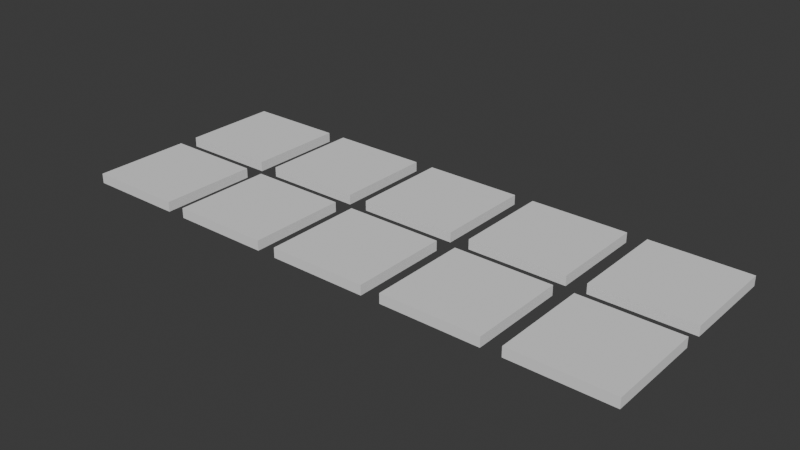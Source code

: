 # Source: Chunk_Renderer.blend  (saved by Blender 4.0.36; exported with 4.5.12 LTS)
import bpy
from mathutils import Matrix  # noqa: F401  (used for matrix-valued properties, if any)

bpy.ops.wm.read_factory_settings(use_empty=True)
scene = bpy.context.scene
scene.name = 'Scene'

# ---- node groups
ng_auto_smooth = bpy.data.node_groups.new('Auto Smooth', 'GeometryNodeTree')
_s = ng_auto_smooth.interface.new_socket(name='Geometry', in_out='OUTPUT', socket_type='NodeSocketGeometry')
_s = ng_auto_smooth.interface.new_socket(name='Geometry', in_out='INPUT', socket_type='NodeSocketGeometry')
_s = ng_auto_smooth.interface.new_socket(name='Angle', in_out='INPUT', socket_type='NodeSocketFloat')
_s.subtype = 'ANGLE'
_s.min_value = 0.0
_s.max_value = 3.142
ng_auto_smooth.is_modifier = True
_N = ng_auto_smooth.nodes; _L = ng_auto_smooth.links
n0 = _N.new('NodeGroupOutput'); n0.name = 'Group Output'; n0.location = (480, -100)
n1 = _N.new('NodeGroupInput'); n1.name = 'Group Input'; n1.location = (-420, -300)
n2 = _N.new('NodeGroupInput'); n2.name = 'Group Input.001'; n2.location = (-60, -100)
n3 = _N.new('GeometryNodeSetShadeSmooth'); n3.name = 'Set Shade Smooth'; n3.location = (120, -100)
n3.domain = 'EDGE'
n4 = _N.new('GeometryNodeSetShadeSmooth'); n4.name = 'Set Shade Smooth.001'; n4.location = (300, -100)
n5 = _N.new('GeometryNodeInputMeshEdgeAngle'); n5.name = 'Edge Angle'; n5.location = (-420, -220)
n6 = _N.new('GeometryNodeInputEdgeSmooth'); n6.name = 'Is Edge Smooth'; n6.location = (-60, -160)
n7 = _N.new('GeometryNodeInputShadeSmooth'); n7.name = 'Is Face Smooth'; n7.location = (-240, -340)
n8 = _N.new('FunctionNodeBooleanMath'); n8.name = 'Boolean Math'; n8.location = (-60, -220)
n9 = _N.new('FunctionNodeCompare'); n9.name = 'Compare'; n9.location = (-240, -180)
n9.operation = 'LESS_EQUAL'
_L.new(n5.outputs[0], n9.inputs[0])
_L.new(n4.outputs[0], n0.inputs[0])
_L.new(n1.outputs[1], n9.inputs[1])
_L.new(n9.outputs[0], n8.inputs[0])
_L.new(n7.outputs[0], n8.inputs[1])
_L.new(n2.outputs[0], n3.inputs[0])
_L.new(n6.outputs[0], n3.inputs[1])
_L.new(n3.outputs[0], n4.inputs[0])
_L.new(n8.outputs[0], n3.inputs[2])
n0.is_active_output = True

# ---- world
world_world = bpy.data.worlds.new('World'); scene.world = world_world
world_world.use_nodes = True; world_world.node_tree.nodes.clear()
_N = world_world.node_tree.nodes; _L = world_world.node_tree.links
n0 = _N.new('ShaderNodeOutputWorld'); n0.name = 'World Output'; n0.location = (300, 300)
n1 = _N.new('ShaderNodeBackground'); n1.name = 'Background'; n1.location = (10, 300)
n1.inputs[0].default_value = (0.05088, 0.05088, 0.05088, 1.0)
_L.new(n1.outputs[0], n0.inputs[0])
n0.is_active_output = True
world_world.color = (0.05088, 0.05088, 0.05088)
world_world.use_sun_shadow = False
world_world.sun_shadow_jitter_overblur = 0.0

# ---- meshes
me_cube_005 = bpy.data.meshes.new('Cube.005')
me_cube_005.from_pydata([(2.5, 2.5, -0.25), (2.5, 2.5, 0.25), (2.5, -2.5, -0.25), (2.5, -2.5, 0.25), (-2.5, 2.5, -0.25), (-2.5, 2.5, 0.25), (-2.5, -2.5, -0.25), (-2.5, -2.5, 0.25)], [], [(0, 1, 3, 2), (2, 3, 7, 6), (6, 7, 5, 4), (4, 5, 1, 0), (2, 6, 4, 0), (7, 3, 1, 5)])
_uv = me_cube_005.uv_layers.new(name='UVMap')
_uv.uv.foreach_set('vector', [0.375, 0.0, 0.625, 0.0, 0.625, 0.25, 0.375, 0.25, 0.375, 0.25, 0.625, 0.25, 0.625, 0.5, 0.375, 0.5, 0.375, 0.5, 0.625, 0.5, 0.625, 0.75, 0.375, 0.75, 0.375, 0.75, 0.625, 0.75, 0.625, 1.0, 0.375, 1.0, 0.125, 0.5, 0.375, 0.5, 0.375, 0.75, 0.125, 0.75, 0.8838, 0.2861, 0.7178, 0.2861, 0.7178, 0.1201, 0.8838, 0.1201])
me_cube_005.update()
me_cube_027 = bpy.data.meshes.new('Cube.027')
me_cube_027.from_pydata([(2.5, 2.5, -0.25), (2.5, 2.5, 0.25), (2.5, -2.5, -0.25), (2.5, -2.5, 0.25), (-2.5, 2.5, -0.25), (-2.5, 2.5, 0.25), (-2.5, -2.5, -0.25), (-2.5, -2.5, 0.25)], [], [(0, 1, 3, 2), (2, 3, 7, 6), (6, 7, 5, 4), (4, 5, 1, 0), (2, 6, 4, 0), (7, 3, 1, 5)])
me_cube_027.polygons.foreach_set('use_smooth', [True] * 6)
_uv = me_cube_027.uv_layers.new(name='UVMap')
_uv.uv.foreach_set('vector', [0.375, 0.0, 0.625, 0.0, 0.625, 0.25, 0.375, 0.25, 0.375, 0.25, 0.625, 0.25, 0.625, 0.5, 0.375, 0.5, 0.375, 0.5, 0.625, 0.5, 0.625, 0.75, 0.375, 0.75, 0.375, 0.75, 0.625, 0.75, 0.625, 1.0, 0.375, 1.0, 0.125, 0.5, 0.375, 0.5, 0.375, 0.75, 0.125, 0.75, 0.8838, 0.2861, 0.7178, 0.2861, 0.7178, 0.1201, 0.8838, 0.1201])
me_cube_027.update()
me_cube_029 = bpy.data.meshes.new('Cube.029')
me_cube_029.from_pydata([(2.5, -2.5, -0.25), (2.5, -2.5, 0.25), (-2.5, -2.5, -0.25), (-2.5, -2.5, 0.25), (2.5, 2.5, -0.25), (2.5, 2.5, 0.25), (-2.5, 2.5, -0.25), (-2.5, 2.5, 0.25)], [], [(0, 1, 3, 2), (2, 3, 7, 6), (6, 7, 5, 4), (4, 5, 1, 0), (2, 6, 4, 0), (7, 3, 1, 5)])
me_cube_029.polygons.foreach_set('use_smooth', [True] * 6)
_uv = me_cube_029.uv_layers.new(name='UVMap')
_uv.uv.foreach_set('vector', [0.375, 0.0, 0.625, 0.0, 0.625, 0.25, 0.375, 0.25, 0.375, 0.25, 0.625, 0.25, 0.625, 0.5, 0.375, 0.5, 0.375, 0.5, 0.625, 0.5, 0.625, 0.75, 0.375, 0.75, 0.375, 0.75, 0.625, 0.75, 0.625, 1.0, 0.375, 1.0, 0.125, 0.5, 0.375, 0.5, 0.375, 0.75, 0.125, 0.75, 0.8838, 0.2861, 0.7178, 0.2861, 0.7178, 0.1201, 0.8838, 0.1201])
me_cube_029.update()
me_cube_030 = bpy.data.meshes.new('Cube.030')
me_cube_030.from_pydata([(-2.5, -2.5, -0.25), (-2.5, -2.5, 0.25), (-2.5, 2.5, -0.25), (-2.5, 2.5, 0.25), (2.5, -2.5, -0.25), (2.5, -2.5, 0.25), (2.5, 2.5, -0.25), (2.5, 2.5, 0.25)], [], [(0, 1, 3, 2), (2, 3, 7, 6), (6, 7, 5, 4), (4, 5, 1, 0), (2, 6, 4, 0), (7, 3, 1, 5)])
me_cube_030.polygons.foreach_set('use_smooth', [True] * 6)
_uv = me_cube_030.uv_layers.new(name='UVMap')
_uv.uv.foreach_set('vector', [0.375, 0.0, 0.625, 0.0, 0.625, 0.25, 0.375, 0.25, 0.375, 0.25, 0.625, 0.25, 0.625, 0.5, 0.375, 0.5, 0.375, 0.5, 0.625, 0.5, 0.625, 0.75, 0.375, 0.75, 0.375, 0.75, 0.625, 0.75, 0.625, 1.0, 0.375, 1.0, 0.125, 0.5, 0.375, 0.5, 0.375, 0.75, 0.125, 0.75, 0.8838, 0.2861, 0.7178, 0.2861, 0.7178, 0.1201, 0.8838, 0.1201])
me_cube_030.update()
me_cube_032 = bpy.data.meshes.new('Cube.032')
me_cube_032.from_pydata([(-2.5, 2.5, -0.25), (-2.5, 2.5, 0.25), (2.5, 2.5, -0.25), (2.5, 2.5, 0.25), (-2.5, -2.5, -0.25), (-2.5, -2.5, 0.25), (2.5, -2.5, -0.25), (2.5, -2.5, 0.25)], [], [(0, 1, 3, 2), (2, 3, 7, 6), (6, 7, 5, 4), (4, 5, 1, 0), (2, 6, 4, 0), (7, 3, 1, 5)])
me_cube_032.polygons.foreach_set('use_smooth', [True] * 6)
_uv = me_cube_032.uv_layers.new(name='UVMap')
_uv.uv.foreach_set('vector', [0.375, 0.0, 0.625, 0.0, 0.625, 0.25, 0.375, 0.25, 0.375, 0.25, 0.625, 0.25, 0.625, 0.5, 0.375, 0.5, 0.375, 0.5, 0.625, 0.5, 0.625, 0.75, 0.375, 0.75, 0.375, 0.75, 0.625, 0.75, 0.625, 1.0, 0.375, 1.0, 0.125, 0.5, 0.375, 0.5, 0.375, 0.75, 0.125, 0.75, 0.8838, 0.2861, 0.7178, 0.2861, 0.7178, 0.1201, 0.8838, 0.1201])
me_cube_032.update()
me_cube_033 = bpy.data.meshes.new('Cube.033')
me_cube_033.from_pydata([(2.5, 2.5, -0.25), (2.5, 2.5, 0.25), (2.5, -2.5, -0.25), (2.5, -2.5, 0.25), (-2.5, 2.5, -0.25), (-2.5, 2.5, 0.25), (-2.5, -2.5, -0.25), (-2.5, -2.5, 0.25)], [], [(0, 1, 3, 2), (2, 3, 7, 6), (6, 7, 5, 4), (4, 5, 1, 0), (2, 6, 4, 0), (7, 3, 1, 5)])
me_cube_033.polygons.foreach_set('use_smooth', [True] * 6)
_uv = me_cube_033.uv_layers.new(name='UVMap')
_uv.uv.foreach_set('vector', [0.375, 0.0, 0.625, 0.0, 0.625, 0.25, 0.375, 0.25, 0.375, 0.25, 0.625, 0.25, 0.625, 0.5, 0.375, 0.5, 0.375, 0.5, 0.625, 0.5, 0.625, 0.75, 0.375, 0.75, 0.375, 0.75, 0.625, 0.75, 0.625, 1.0, 0.375, 1.0, 0.125, 0.5, 0.375, 0.5, 0.375, 0.75, 0.125, 0.75, 0.8838, 0.2861, 0.7178, 0.2861, 0.7178, 0.1201, 0.8838, 0.1201])
me_cube_033.update()
me_cube_035 = bpy.data.meshes.new('Cube.035')
me_cube_035.from_pydata([(2.5, -2.5, -0.25), (2.5, -2.5, 0.25), (-2.5, -2.5, -0.25), (-2.5, -2.5, 0.25), (2.5, 2.5, -0.25), (2.5, 2.5, 0.25), (-2.5, 2.5, -0.25), (-2.5, 2.5, 0.25)], [], [(0, 1, 3, 2), (2, 3, 7, 6), (6, 7, 5, 4), (4, 5, 1, 0), (2, 6, 4, 0), (7, 3, 1, 5)])
me_cube_035.polygons.foreach_set('use_smooth', [True] * 6)
_uv = me_cube_035.uv_layers.new(name='UVMap')
_uv.uv.foreach_set('vector', [0.375, 0.0, 0.625, 0.0, 0.625, 0.25, 0.375, 0.25, 0.375, 0.25, 0.625, 0.25, 0.625, 0.5, 0.375, 0.5, 0.375, 0.5, 0.625, 0.5, 0.625, 0.75, 0.375, 0.75, 0.375, 0.75, 0.625, 0.75, 0.625, 1.0, 0.375, 1.0, 0.125, 0.5, 0.375, 0.5, 0.375, 0.75, 0.125, 0.75, 0.8838, 0.2861, 0.7178, 0.2861, 0.7178, 0.1201, 0.8838, 0.1201])
me_cube_035.update()
me_cube_036 = bpy.data.meshes.new('Cube.036')
me_cube_036.from_pydata([(-2.5, -2.5, -0.25), (-2.5, -2.5, 0.25), (-2.5, 2.5, -0.25), (-2.5, 2.5, 0.25), (2.5, -2.5, -0.25), (2.5, -2.5, 0.25), (2.5, 2.5, -0.25), (2.5, 2.5, 0.25)], [], [(0, 1, 3, 2), (2, 3, 7, 6), (6, 7, 5, 4), (4, 5, 1, 0), (2, 6, 4, 0), (7, 3, 1, 5)])
me_cube_036.polygons.foreach_set('use_smooth', [True] * 6)
_uv = me_cube_036.uv_layers.new(name='UVMap')
_uv.uv.foreach_set('vector', [0.375, 0.0, 0.625, 0.0, 0.625, 0.25, 0.375, 0.25, 0.375, 0.25, 0.625, 0.25, 0.625, 0.5, 0.375, 0.5, 0.375, 0.5, 0.625, 0.5, 0.625, 0.75, 0.375, 0.75, 0.375, 0.75, 0.625, 0.75, 0.625, 1.0, 0.375, 1.0, 0.125, 0.5, 0.375, 0.5, 0.375, 0.75, 0.125, 0.75, 0.8838, 0.2861, 0.7178, 0.2861, 0.7178, 0.1201, 0.8838, 0.1201])
me_cube_036.update()
me_cube_037 = bpy.data.meshes.new('Cube.037')
me_cube_037.from_pydata([(-2.5, 2.5, -0.25), (-2.5, 2.5, 0.25), (2.5, 2.5, -0.25), (2.5, 2.5, 0.25), (-2.5, -2.5, -0.25), (-2.5, -2.5, 0.25), (2.5, -2.5, -0.25), (2.5, -2.5, 0.25)], [], [(0, 1, 3, 2), (2, 3, 7, 6), (6, 7, 5, 4), (4, 5, 1, 0), (2, 6, 4, 0), (7, 3, 1, 5)])
me_cube_037.polygons.foreach_set('use_smooth', [True] * 6)
_uv = me_cube_037.uv_layers.new(name='UVMap')
_uv.uv.foreach_set('vector', [0.375, 0.0, 0.625, 0.0, 0.625, 0.25, 0.375, 0.25, 0.375, 0.25, 0.625, 0.25, 0.625, 0.5, 0.375, 0.5, 0.375, 0.5, 0.625, 0.5, 0.625, 0.75, 0.375, 0.75, 0.375, 0.75, 0.625, 0.75, 0.625, 1.0, 0.375, 1.0, 0.125, 0.5, 0.375, 0.5, 0.375, 0.75, 0.125, 0.75, 0.8838, 0.2861, 0.7178, 0.2861, 0.7178, 0.1201, 0.8838, 0.1201])
me_cube_037.update()
me_cube_038 = bpy.data.meshes.new('Cube.038')
me_cube_038.from_pydata([(2.5, 2.5, -0.25), (2.5, 2.5, 0.25), (2.5, -2.5, -0.25), (2.5, -2.5, 0.25), (-2.5, 2.5, -0.25), (-2.5, 2.5, 0.25), (-2.5, -2.5, -0.25), (-2.5, -2.5, 0.25)], [], [(0, 1, 3, 2), (2, 3, 7, 6), (6, 7, 5, 4), (4, 5, 1, 0), (2, 6, 4, 0), (7, 3, 1, 5)])
me_cube_038.polygons.foreach_set('use_smooth', [True] * 6)
_uv = me_cube_038.uv_layers.new(name='UVMap')
_uv.uv.foreach_set('vector', [0.375, 0.0, 0.625, 0.0, 0.625, 0.25, 0.375, 0.25, 0.375, 0.25, 0.625, 0.25, 0.625, 0.5, 0.375, 0.5, 0.375, 0.5, 0.625, 0.5, 0.625, 0.75, 0.375, 0.75, 0.375, 0.75, 0.625, 0.75, 0.625, 1.0, 0.375, 1.0, 0.125, 0.5, 0.375, 0.5, 0.375, 0.75, 0.125, 0.75, 0.8838, 0.2861, 0.7178, 0.2861, 0.7178, 0.1201, 0.8838, 0.1201])
me_cube_038.update()

# ---- objects
ob_chunk_00 = bpy.data.objects.new('Chunk_00', me_cube_005)
ob_chunk_tr = bpy.data.objects.new('Chunk_TR', me_cube_027)
ob_chunk_br = bpy.data.objects.new('Chunk_BR', me_cube_029)
ob_chunk_bl = bpy.data.objects.new('Chunk_BL', me_cube_030)
ob_chunk_tl = bpy.data.objects.new('Chunk_TL', me_cube_032)
ob_chunk_r = bpy.data.objects.new('Chunk_R', me_cube_033)
ob_chunk_b = bpy.data.objects.new('Chunk_B', me_cube_035)
ob_chunk_l = bpy.data.objects.new('Chunk_L', me_cube_036)
ob_chunk_t = bpy.data.objects.new('Chunk_T', me_cube_037)
ob_chunk_01 = bpy.data.objects.new('Chunk_01', me_cube_038)

# ---- transforms, parenting, visibility, modifiers, constraints
ob_chunk_00.location = (0.0, 0.0, 0.0)
ob_chunk_tr.location = (6.0, 0.0, 0.0)
_m = ob_chunk_tr.modifiers.new('Bevel', 'BEVEL')
_m.width = 0.5
_m.width_pct = 0.5
_m.segments = 5
_m.limit_method = 'WEIGHT'
_m = ob_chunk_tr.modifiers.new('Auto Smooth', 'NODES')
_m.node_group = ng_auto_smooth
_gi = [s.identifier for s in ng_auto_smooth.interface.items_tree if s.item_type == 'SOCKET' and s.in_out == 'INPUT']
_m[_gi[1]] = 0.5236  # Angle
ob_chunk_br.location = (12.0, 0.0, 0.0)
_m = ob_chunk_br.modifiers.new('Bevel', 'BEVEL')
_m.width = 0.5
_m.width_pct = 0.5
_m.segments = 5
_m.limit_method = 'WEIGHT'
_m = ob_chunk_br.modifiers.new('Auto Smooth', 'NODES')
_m.node_group = ng_auto_smooth
_gi = [s.identifier for s in ng_auto_smooth.interface.items_tree if s.item_type == 'SOCKET' and s.in_out == 'INPUT']
_m[_gi[1]] = 0.5236  # Angle
ob_chunk_bl.location = (18.0, 0.0, 0.0)
_m = ob_chunk_bl.modifiers.new('Bevel', 'BEVEL')
_m.width = 0.5
_m.width_pct = 0.5
_m.segments = 5
_m.limit_method = 'WEIGHT'
_m = ob_chunk_bl.modifiers.new('Auto Smooth', 'NODES')
_m.node_group = ng_auto_smooth
_gi = [s.identifier for s in ng_auto_smooth.interface.items_tree if s.item_type == 'SOCKET' and s.in_out == 'INPUT']
_m[_gi[1]] = 0.5236  # Angle
ob_chunk_tl.location = (24.0, 0.0, 0.0)
_m = ob_chunk_tl.modifiers.new('Bevel', 'BEVEL')
_m.width = 0.5
_m.width_pct = 0.5
_m.segments = 5
_m.limit_method = 'WEIGHT'
_m = ob_chunk_tl.modifiers.new('Auto Smooth', 'NODES')
_m.node_group = ng_auto_smooth
_gi = [s.identifier for s in ng_auto_smooth.interface.items_tree if s.item_type == 'SOCKET' and s.in_out == 'INPUT']
_m[_gi[1]] = 0.5236  # Angle
ob_chunk_r.location = (6.0, -6.0, 0.0)
_m = ob_chunk_r.modifiers.new('Bevel', 'BEVEL')
_m.width = 0.5
_m.width_pct = 0.5
_m.segments = 5
_m.limit_method = 'WEIGHT'
_m = ob_chunk_r.modifiers.new('Auto Smooth', 'NODES')
_m.node_group = ng_auto_smooth
_gi = [s.identifier for s in ng_auto_smooth.interface.items_tree if s.item_type == 'SOCKET' and s.in_out == 'INPUT']
_m[_gi[1]] = 0.5236  # Angle
ob_chunk_b.location = (12.0, -6.0, 0.0)
_m = ob_chunk_b.modifiers.new('Bevel', 'BEVEL')
_m.width = 0.5
_m.width_pct = 0.5
_m.segments = 5
_m.limit_method = 'WEIGHT'
_m = ob_chunk_b.modifiers.new('Auto Smooth', 'NODES')
_m.node_group = ng_auto_smooth
_gi = [s.identifier for s in ng_auto_smooth.interface.items_tree if s.item_type == 'SOCKET' and s.in_out == 'INPUT']
_m[_gi[1]] = 0.5236  # Angle
ob_chunk_l.location = (18.0, -6.0, 0.0)
_m = ob_chunk_l.modifiers.new('Bevel', 'BEVEL')
_m.width = 0.5
_m.width_pct = 0.5
_m.segments = 5
_m.limit_method = 'WEIGHT'
_m = ob_chunk_l.modifiers.new('Auto Smooth', 'NODES')
_m.node_group = ng_auto_smooth
_gi = [s.identifier for s in ng_auto_smooth.interface.items_tree if s.item_type == 'SOCKET' and s.in_out == 'INPUT']
_m[_gi[1]] = 0.5236  # Angle
ob_chunk_t.location = (24.0, -6.0, 0.0)
_m = ob_chunk_t.modifiers.new('Bevel', 'BEVEL')
_m.width = 0.5
_m.width_pct = 0.5
_m.segments = 5
_m.limit_method = 'WEIGHT'
_m = ob_chunk_t.modifiers.new('Auto Smooth', 'NODES')
_m.node_group = ng_auto_smooth
_gi = [s.identifier for s in ng_auto_smooth.interface.items_tree if s.item_type == 'SOCKET' and s.in_out == 'INPUT']
_m[_gi[1]] = 0.5236  # Angle
ob_chunk_01.location = (0.0, -6.0, 0.0)
_m = ob_chunk_01.modifiers.new('Bevel', 'BEVEL')
_m.width = 0.5
_m.width_pct = 0.5
_m.segments = 5
_m.limit_method = 'WEIGHT'
_m = ob_chunk_01.modifiers.new('Auto Smooth', 'NODES')
_m.node_group = ng_auto_smooth
_gi = [s.identifier for s in ng_auto_smooth.interface.items_tree if s.item_type == 'SOCKET' and s.in_out == 'INPUT']
_m[_gi[1]] = 0.5236  # Angle

# ---- collection membership
scene.collection.objects.link(ob_chunk_00)
scene.collection.objects.link(ob_chunk_tr)
scene.collection.objects.link(ob_chunk_br)
scene.collection.objects.link(ob_chunk_bl)
scene.collection.objects.link(ob_chunk_tl)
scene.collection.objects.link(ob_chunk_r)
scene.collection.objects.link(ob_chunk_b)
scene.collection.objects.link(ob_chunk_l)
scene.collection.objects.link(ob_chunk_t)
scene.collection.objects.link(ob_chunk_01)

# ---- scene / render settings (as saved in the file)
scene.frame_start = 1; scene.frame_end = 250; scene.frame_set(0)
scene.render.engine = 'BLENDER_EEVEE_NEXT'
scene.cycles.sampling_pattern = 'TABULATED_SOBOL'
bpy.context.view_layer.update()

# ---- added for rendering (the .blend has no active camera and no usable light): camera, sun
cam_auto = bpy.data.cameras.new('AutoCamera')
cam_auto.lens = 50.0
cam_auto.sensor_width = 36.0
cam_auto.clip_end = 1000.0
ob_auto_camera = bpy.data.objects.new('AutoCamera', cam_auto)
scene.collection.objects.link(ob_auto_camera)
ob_auto_camera.location = (40.7006, -37.4407, 22.9605)
ob_auto_camera.rotation_euler = (1.09748, -7.21219e-08, 0.694738)
scene.camera = ob_auto_camera
light_auto_sun = bpy.data.lights.new('AutoSun', 'SUN')
light_auto_sun.energy = 3.0
light_auto_sun.angle = 0.0523599
ob_auto_sun = bpy.data.objects.new('AutoSun', light_auto_sun)
scene.collection.objects.link(ob_auto_sun)
ob_auto_sun.rotation_euler = (0.872665, 0.174533, 0.523599)
bpy.context.view_layer.update()
